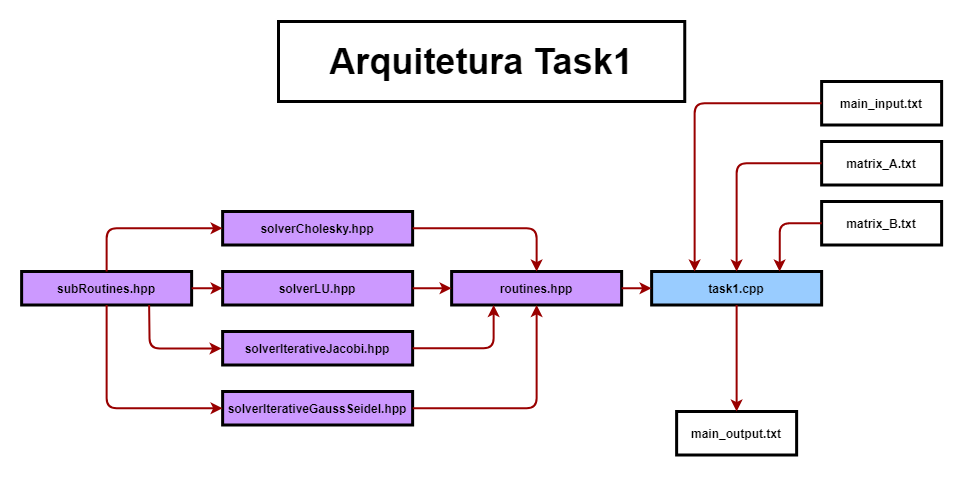

The diagram above was exported from draw.io. Its source (the exported page's mxGraphModel, read from the mxfile embedded in the PNG):
<mxGraphModel dx="2248" dy="1963" grid="1" gridSize="10" guides="1" tooltips="1" connect="1" arrows="1" fold="1" page="1" pageScale="1" pageWidth="826" pageHeight="1169" background="#ffffff" math="0" shadow="0">
  <root>
    <mxCell id="0" />
    <mxCell id="1" parent="0" />
    <mxCell id="huMzja5nomt2d3DyqDrm-98" value="main_input.txt" style="whiteSpace=wrap;align=center;verticalAlign=middle;fontStyle=1;strokeWidth=3;fillColor=#FFFFFF;" parent="1" vertex="1">
      <mxGeometry x="713.13" y="-90" width="120" height="43.5" as="geometry" />
    </mxCell>
    <mxCell id="huMzja5nomt2d3DyqDrm-154" value="&lt;b&gt;&lt;font style=&quot;font-size: 36px&quot;&gt;Arquitetura Task1&lt;/font&gt;&lt;/b&gt;" style="text;html=1;fillColor=none;align=center;verticalAlign=middle;whiteSpace=wrap;rounded=0;strokeColor=#000000;strokeWidth=3;perimeterSpacing=0;" parent="1" vertex="1">
      <mxGeometry x="170" y="-150" width="406.25" height="80" as="geometry" />
    </mxCell>
    <mxCell id="pPMHQLE8d9UHUrlJt_Vo-11" value="routines.hpp" style="whiteSpace=wrap;align=center;verticalAlign=middle;fontStyle=1;strokeWidth=3;fillColor=#CC99FF;" parent="1" vertex="1">
      <mxGeometry x="343.13" y="100" width="170" height="33.5" as="geometry" />
    </mxCell>
    <mxCell id="pPMHQLE8d9UHUrlJt_Vo-12" value="solverLU.hpp" style="whiteSpace=wrap;align=center;verticalAlign=middle;fontStyle=1;strokeWidth=3;fillColor=#CC99FF;" parent="1" vertex="1">
      <mxGeometry x="114.13" y="100" width="190" height="33.5" as="geometry" />
    </mxCell>
    <mxCell id="pPMHQLE8d9UHUrlJt_Vo-14" value="task1.cpp" style="whiteSpace=wrap;align=center;verticalAlign=middle;fontStyle=1;strokeWidth=3;fillColor=#99CCFF;" parent="1" vertex="1">
      <mxGeometry x="543.13" y="100" width="170" height="33.5" as="geometry" />
    </mxCell>
    <mxCell id="pPMHQLE8d9UHUrlJt_Vo-20" value="" style="edgeStyle=elbowEdgeStyle;elbow=horizontal;strokeColor=#990000;strokeWidth=2;entryX=0;entryY=0.5;entryDx=0;entryDy=0;startArrow=none;startFill=0;exitX=1;exitY=0.5;exitDx=0;exitDy=0;" parent="1" source="pPMHQLE8d9UHUrlJt_Vo-11" target="pPMHQLE8d9UHUrlJt_Vo-14" edge="1">
      <mxGeometry width="100" height="100" relative="1" as="geometry">
        <mxPoint x="473.13" y="16.75" as="sourcePoint" />
        <mxPoint x="473.13" y="61.25" as="targetPoint" />
        <Array as="points">
          <mxPoint x="533.13" y="110" />
          <mxPoint x="515.13" y="52" />
          <mxPoint x="565.13" y="52" />
          <mxPoint x="878.13" y="53.25" />
          <mxPoint x="875.13" y="22.909999999999997" />
        </Array>
      </mxGeometry>
    </mxCell>
    <mxCell id="NTIttOwzKOMbTBeF0Uds-1" value="solverCholesky.hpp" style="whiteSpace=wrap;align=center;verticalAlign=middle;fontStyle=1;strokeWidth=3;fillColor=#CC99FF;" vertex="1" parent="1">
      <mxGeometry x="114.13" y="40" width="190" height="33.5" as="geometry" />
    </mxCell>
    <mxCell id="NTIttOwzKOMbTBeF0Uds-3" value="solverIterativeJacobi.hpp" style="whiteSpace=wrap;align=center;verticalAlign=middle;fontStyle=1;strokeWidth=3;fillColor=#CC99FF;" vertex="1" parent="1">
      <mxGeometry x="114.13" y="160" width="190" height="33.5" as="geometry" />
    </mxCell>
    <mxCell id="NTIttOwzKOMbTBeF0Uds-4" value="solverIterativeGaussSeidel.hpp" style="whiteSpace=wrap;align=center;verticalAlign=middle;fontStyle=1;strokeWidth=3;fillColor=#CC99FF;" vertex="1" parent="1">
      <mxGeometry x="114.13" y="220" width="190" height="33.5" as="geometry" />
    </mxCell>
    <mxCell id="NTIttOwzKOMbTBeF0Uds-5" value="subRoutines.hpp" style="whiteSpace=wrap;align=center;verticalAlign=middle;fontStyle=1;strokeWidth=3;fillColor=#CC99FF;" vertex="1" parent="1">
      <mxGeometry x="-86.87" y="100" width="170" height="33.5" as="geometry" />
    </mxCell>
    <mxCell id="NTIttOwzKOMbTBeF0Uds-6" value="" style="edgeStyle=elbowEdgeStyle;elbow=horizontal;strokeColor=#990000;strokeWidth=2;startArrow=none;startFill=0;entryX=0.5;entryY=0;entryDx=0;entryDy=0;exitX=1;exitY=0.5;exitDx=0;exitDy=0;" edge="1" parent="1" source="NTIttOwzKOMbTBeF0Uds-1" target="pPMHQLE8d9UHUrlJt_Vo-11">
      <mxGeometry width="100" height="100" relative="1" as="geometry">
        <mxPoint x="333.1300000000001" y="20.000000000000085" as="sourcePoint" />
        <mxPoint x="413.13" y="20.249999999999858" as="targetPoint" />
        <Array as="points">
          <mxPoint x="428.13" y="80" />
          <mxPoint x="768.13" y="48.5" />
          <mxPoint x="765.13" y="18.159999999999997" />
        </Array>
      </mxGeometry>
    </mxCell>
    <mxCell id="NTIttOwzKOMbTBeF0Uds-7" value="" style="edgeStyle=elbowEdgeStyle;elbow=horizontal;strokeColor=#990000;strokeWidth=2;startArrow=none;startFill=0;entryX=0.5;entryY=1;entryDx=0;entryDy=0;exitX=1;exitY=0.5;exitDx=0;exitDy=0;" edge="1" parent="1" source="NTIttOwzKOMbTBeF0Uds-4" target="pPMHQLE8d9UHUrlJt_Vo-11">
      <mxGeometry width="100" height="100" relative="1" as="geometry">
        <mxPoint x="323.1300000000001" y="236.41000000000008" as="sourcePoint" />
        <mxPoint x="403.13" y="236.65999999999985" as="targetPoint" />
        <Array as="points">
          <mxPoint x="428.13" y="180" />
          <mxPoint x="758.13" y="264.90999999999997" />
          <mxPoint x="755.13" y="234.57" />
        </Array>
      </mxGeometry>
    </mxCell>
    <mxCell id="NTIttOwzKOMbTBeF0Uds-8" value="" style="edgeStyle=elbowEdgeStyle;elbow=horizontal;strokeColor=#990000;strokeWidth=2;startArrow=none;startFill=0;entryX=0.25;entryY=1;entryDx=0;entryDy=0;exitX=1;exitY=0.5;exitDx=0;exitDy=0;" edge="1" parent="1" source="NTIttOwzKOMbTBeF0Uds-3" target="pPMHQLE8d9UHUrlJt_Vo-11">
      <mxGeometry width="100" height="100" relative="1" as="geometry">
        <mxPoint x="-56.869999999999884" y="-113.58999999999992" as="sourcePoint" />
        <mxPoint x="23.130000000000003" y="-113.34000000000015" as="targetPoint" />
        <Array as="points">
          <mxPoint x="385.13" y="177" />
          <mxPoint x="378.13" y="-85.09" />
          <mxPoint x="375.13" y="-115.43" />
        </Array>
      </mxGeometry>
    </mxCell>
    <mxCell id="NTIttOwzKOMbTBeF0Uds-9" value="" style="edgeStyle=elbowEdgeStyle;elbow=horizontal;strokeColor=#990000;strokeWidth=2;startArrow=none;startFill=0;entryX=0;entryY=0.5;entryDx=0;entryDy=0;exitX=1;exitY=0.5;exitDx=0;exitDy=0;" edge="1" parent="1" source="pPMHQLE8d9UHUrlJt_Vo-12" target="pPMHQLE8d9UHUrlJt_Vo-11">
      <mxGeometry width="100" height="100" relative="1" as="geometry">
        <mxPoint x="-46.869999999999884" y="-103.58999999999992" as="sourcePoint" />
        <mxPoint x="33.13" y="-103.34000000000015" as="targetPoint" />
        <Array as="points">
          <mxPoint x="323.13" y="117" />
          <mxPoint x="388.13" y="-75.09" />
          <mxPoint x="385.13" y="-105.43" />
        </Array>
      </mxGeometry>
    </mxCell>
    <mxCell id="NTIttOwzKOMbTBeF0Uds-10" value="" style="edgeStyle=elbowEdgeStyle;elbow=horizontal;strokeColor=#990000;strokeWidth=2;startArrow=none;startFill=0;entryX=0;entryY=0.5;entryDx=0;entryDy=0;exitX=1;exitY=0.5;exitDx=0;exitDy=0;" edge="1" parent="1" source="NTIttOwzKOMbTBeF0Uds-5" target="pPMHQLE8d9UHUrlJt_Vo-12">
      <mxGeometry width="100" height="100" relative="1" as="geometry">
        <mxPoint x="-36.869999999999884" y="-93.58999999999992" as="sourcePoint" />
        <mxPoint x="43.13" y="-93.34000000000015" as="targetPoint" />
        <Array as="points">
          <mxPoint x="103.13" y="117" />
          <mxPoint x="398.13" y="-65.09" />
          <mxPoint x="395.13" y="-95.43" />
        </Array>
      </mxGeometry>
    </mxCell>
    <mxCell id="NTIttOwzKOMbTBeF0Uds-11" value="" style="edgeStyle=elbowEdgeStyle;elbow=horizontal;strokeColor=#990000;strokeWidth=2;startArrow=none;startFill=0;entryX=0;entryY=0.5;entryDx=0;entryDy=0;exitX=0.5;exitY=0;exitDx=0;exitDy=0;" edge="1" parent="1" source="NTIttOwzKOMbTBeF0Uds-5" target="NTIttOwzKOMbTBeF0Uds-1">
      <mxGeometry width="100" height="100" relative="1" as="geometry">
        <mxPoint x="-26.869999999999884" y="-83.58999999999992" as="sourcePoint" />
        <mxPoint x="53.13" y="-83.34000000000015" as="targetPoint" />
        <Array as="points">
          <mxPoint x="-1.8699999999999974" y="80" />
          <mxPoint x="408.13" y="-55.09" />
          <mxPoint x="405.13" y="-85.43" />
        </Array>
      </mxGeometry>
    </mxCell>
    <mxCell id="NTIttOwzKOMbTBeF0Uds-12" value="" style="edgeStyle=elbowEdgeStyle;elbow=horizontal;strokeColor=#990000;strokeWidth=2;startArrow=none;startFill=0;exitX=0.75;exitY=1;exitDx=0;exitDy=0;" edge="1" parent="1" source="NTIttOwzKOMbTBeF0Uds-5">
      <mxGeometry width="100" height="100" relative="1" as="geometry">
        <mxPoint x="13.130000000000116" y="176.41000000000008" as="sourcePoint" />
        <mxPoint x="113.13" y="177" as="targetPoint" />
        <Array as="points">
          <mxPoint x="41.13" y="160" />
          <mxPoint x="43.13" y="196.90999999999997" />
          <mxPoint x="448.13" y="204.90999999999997" />
          <mxPoint x="445.13" y="174.57" />
        </Array>
      </mxGeometry>
    </mxCell>
    <mxCell id="NTIttOwzKOMbTBeF0Uds-13" value="" style="edgeStyle=elbowEdgeStyle;elbow=horizontal;strokeColor=#990000;strokeWidth=2;startArrow=none;startFill=0;entryX=0;entryY=0.5;entryDx=0;entryDy=0;exitX=0.5;exitY=1;exitDx=0;exitDy=0;" edge="1" parent="1" source="NTIttOwzKOMbTBeF0Uds-5" target="NTIttOwzKOMbTBeF0Uds-4">
      <mxGeometry width="100" height="100" relative="1" as="geometry">
        <mxPoint x="3.1300000000001162" y="236.41000000000008" as="sourcePoint" />
        <mxPoint x="83.13" y="236.65999999999985" as="targetPoint" />
        <Array as="points">
          <mxPoint x="-1.8699999999999974" y="237" />
          <mxPoint x="438.13" y="264.90999999999997" />
          <mxPoint x="435.13" y="234.57" />
        </Array>
      </mxGeometry>
    </mxCell>
    <mxCell id="NTIttOwzKOMbTBeF0Uds-14" value="main_output.txt" style="whiteSpace=wrap;align=center;verticalAlign=middle;fontStyle=1;strokeWidth=3;fillColor=#FFFFFF;" vertex="1" parent="1">
      <mxGeometry x="568.13" y="240" width="120" height="43.5" as="geometry" />
    </mxCell>
    <mxCell id="NTIttOwzKOMbTBeF0Uds-15" value="matrix_A.txt" style="whiteSpace=wrap;align=center;verticalAlign=middle;fontStyle=1;strokeWidth=3;fillColor=#FFFFFF;" vertex="1" parent="1">
      <mxGeometry x="713.13" y="-30" width="120" height="43.5" as="geometry" />
    </mxCell>
    <mxCell id="NTIttOwzKOMbTBeF0Uds-16" value="matrix_B.txt" style="whiteSpace=wrap;align=center;verticalAlign=middle;fontStyle=1;strokeWidth=3;fillColor=#FFFFFF;" vertex="1" parent="1">
      <mxGeometry x="713.13" y="30" width="120" height="43.5" as="geometry" />
    </mxCell>
    <mxCell id="NTIttOwzKOMbTBeF0Uds-17" value="" style="edgeStyle=elbowEdgeStyle;elbow=horizontal;strokeColor=#990000;strokeWidth=2;startArrow=none;startFill=0;entryX=0.75;entryY=0;entryDx=0;entryDy=0;exitX=0;exitY=0.5;exitDx=0;exitDy=0;" edge="1" parent="1" source="NTIttOwzKOMbTBeF0Uds-16" target="pPMHQLE8d9UHUrlJt_Vo-14">
      <mxGeometry width="100" height="100" relative="1" as="geometry">
        <mxPoint x="563.13" y="51.41" as="sourcePoint" />
        <mxPoint x="643.13" y="51.66" as="targetPoint" />
        <Array as="points">
          <mxPoint x="671.13" y="80" />
          <mxPoint x="998.13" y="79.91" />
          <mxPoint x="995.13" y="49.56999999999999" />
        </Array>
      </mxGeometry>
    </mxCell>
    <mxCell id="NTIttOwzKOMbTBeF0Uds-18" value="" style="edgeStyle=elbowEdgeStyle;elbow=horizontal;strokeColor=#990000;strokeWidth=2;startArrow=none;startFill=0;entryX=0.5;entryY=0;entryDx=0;entryDy=0;exitX=0;exitY=0.5;exitDx=0;exitDy=0;" edge="1" parent="1" source="NTIttOwzKOMbTBeF0Uds-15" target="pPMHQLE8d9UHUrlJt_Vo-14">
      <mxGeometry width="100" height="100" relative="1" as="geometry">
        <mxPoint x="523.13" y="-100" as="sourcePoint" />
        <mxPoint x="603.13" y="-99.75" as="targetPoint" />
        <Array as="points">
          <mxPoint x="628.13" y="10" />
          <mxPoint x="958.13" y="-71.5" />
          <mxPoint x="955.13" y="-101.84" />
        </Array>
      </mxGeometry>
    </mxCell>
    <mxCell id="NTIttOwzKOMbTBeF0Uds-19" value="" style="edgeStyle=elbowEdgeStyle;elbow=horizontal;strokeColor=#990000;strokeWidth=2;startArrow=none;startFill=0;entryX=0.25;entryY=0;entryDx=0;entryDy=0;exitX=0;exitY=0.5;exitDx=0;exitDy=0;" edge="1" parent="1" source="huMzja5nomt2d3DyqDrm-98" target="pPMHQLE8d9UHUrlJt_Vo-14">
      <mxGeometry width="100" height="100" relative="1" as="geometry">
        <mxPoint x="533.13" y="-90" as="sourcePoint" />
        <mxPoint x="613.13" y="-89.75" as="targetPoint" />
        <Array as="points">
          <mxPoint x="586.13" y="20" />
          <mxPoint x="968.13" y="-61.5" />
          <mxPoint x="965.13" y="-91.84" />
        </Array>
      </mxGeometry>
    </mxCell>
    <mxCell id="NTIttOwzKOMbTBeF0Uds-22" value="" style="edgeStyle=elbowEdgeStyle;elbow=horizontal;strokeColor=#990000;strokeWidth=2;startArrow=none;startFill=0;entryX=0.5;entryY=0;entryDx=0;entryDy=0;exitX=0.5;exitY=1;exitDx=0;exitDy=0;" edge="1" parent="1" source="pPMHQLE8d9UHUrlJt_Vo-14" target="NTIttOwzKOMbTBeF0Uds-14">
      <mxGeometry width="100" height="100" relative="1" as="geometry">
        <mxPoint x="543.13" y="193.5" as="sourcePoint" />
        <mxPoint x="623.13" y="193.75" as="targetPoint" />
        <Array as="points">
          <mxPoint x="628.13" y="190" />
          <mxPoint x="978.13" y="222" />
          <mxPoint x="975.13" y="191.66" />
        </Array>
      </mxGeometry>
    </mxCell>
  </root>
</mxGraphModel>